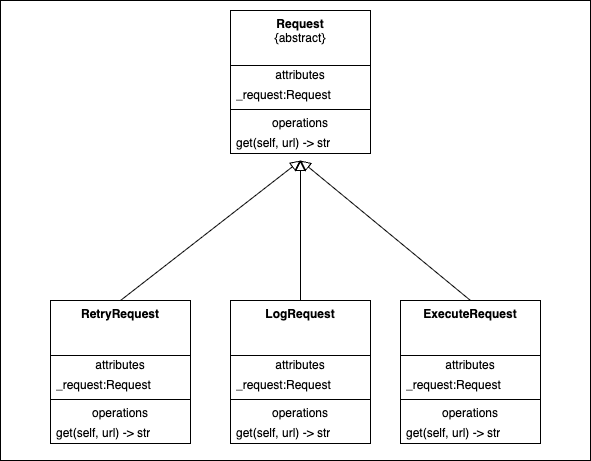

The diagram above was exported from draw.io. Its source (the exported page's mxGraphModel, read from the mxfile embedded in the PNG):
<mxGraphModel dx="687" dy="797" grid="1" gridSize="10" guides="1" tooltips="1" connect="1" arrows="1" fold="1" page="1" pageScale="1" pageWidth="827" pageHeight="1169" math="0" shadow="0">
  <root>
    <mxCell id="0" />
    <mxCell id="1" parent="0" />
    <mxCell id="34" value="" style="rounded=0;whiteSpace=wrap;html=1;" vertex="1" parent="1">
      <mxGeometry x="60" y="100" width="590" height="460" as="geometry" />
    </mxCell>
    <mxCell id="2" value="&lt;b&gt;Request&lt;/b&gt;&lt;br&gt;{abstract}" style="swimlane;fontStyle=0;align=center;verticalAlign=top;childLayout=stackLayout;horizontal=1;startSize=55;horizontalStack=0;resizeParent=1;resizeParentMax=0;resizeLast=0;collapsible=0;marginBottom=0;html=1;whiteSpace=wrap;" vertex="1" parent="1">
      <mxGeometry x="290" y="110" width="140" height="143" as="geometry" />
    </mxCell>
    <mxCell id="3" value="attributes" style="text;html=1;strokeColor=none;fillColor=none;align=center;verticalAlign=middle;spacingLeft=4;spacingRight=4;overflow=hidden;rotatable=0;points=[[0,0.5],[1,0.5]];portConstraint=eastwest;whiteSpace=wrap;" vertex="1" parent="2">
      <mxGeometry y="55" width="140" height="20" as="geometry" />
    </mxCell>
    <mxCell id="4" value="_request:Request" style="text;html=1;strokeColor=none;fillColor=none;align=left;verticalAlign=middle;spacingLeft=4;spacingRight=4;overflow=hidden;rotatable=0;points=[[0,0.5],[1,0.5]];portConstraint=eastwest;whiteSpace=wrap;" vertex="1" parent="2">
      <mxGeometry y="75" width="140" height="20" as="geometry" />
    </mxCell>
    <mxCell id="7" value="" style="line;strokeWidth=1;fillColor=none;align=left;verticalAlign=middle;spacingTop=-1;spacingLeft=3;spacingRight=3;rotatable=0;labelPosition=right;points=[];portConstraint=eastwest;" vertex="1" parent="2">
      <mxGeometry y="95" width="140" height="8" as="geometry" />
    </mxCell>
    <mxCell id="8" value="operations" style="text;html=1;strokeColor=none;fillColor=none;align=center;verticalAlign=middle;spacingLeft=4;spacingRight=4;overflow=hidden;rotatable=0;points=[[0,0.5],[1,0.5]];portConstraint=eastwest;whiteSpace=wrap;" vertex="1" parent="2">
      <mxGeometry y="103" width="140" height="20" as="geometry" />
    </mxCell>
    <mxCell id="9" value="get(self, url) -&amp;gt; str" style="text;html=1;strokeColor=none;fillColor=none;align=left;verticalAlign=middle;spacingLeft=4;spacingRight=4;overflow=hidden;rotatable=0;points=[[0,0.5],[1,0.5]];portConstraint=eastwest;whiteSpace=wrap;" vertex="1" parent="2">
      <mxGeometry y="123" width="140" height="20" as="geometry" />
    </mxCell>
    <mxCell id="10" value="&lt;b&gt;RetryRequest&lt;/b&gt;" style="swimlane;fontStyle=0;align=center;verticalAlign=top;childLayout=stackLayout;horizontal=1;startSize=55;horizontalStack=0;resizeParent=1;resizeParentMax=0;resizeLast=0;collapsible=0;marginBottom=0;html=1;whiteSpace=wrap;" vertex="1" parent="1">
      <mxGeometry x="110" y="400" width="140" height="143" as="geometry" />
    </mxCell>
    <mxCell id="11" value="attributes" style="text;html=1;strokeColor=none;fillColor=none;align=center;verticalAlign=middle;spacingLeft=4;spacingRight=4;overflow=hidden;rotatable=0;points=[[0,0.5],[1,0.5]];portConstraint=eastwest;whiteSpace=wrap;" vertex="1" parent="10">
      <mxGeometry y="55" width="140" height="20" as="geometry" />
    </mxCell>
    <mxCell id="12" value="_request:Request" style="text;html=1;strokeColor=none;fillColor=none;align=left;verticalAlign=middle;spacingLeft=4;spacingRight=4;overflow=hidden;rotatable=0;points=[[0,0.5],[1,0.5]];portConstraint=eastwest;whiteSpace=wrap;" vertex="1" parent="10">
      <mxGeometry y="75" width="140" height="20" as="geometry" />
    </mxCell>
    <mxCell id="13" value="" style="line;strokeWidth=1;fillColor=none;align=left;verticalAlign=middle;spacingTop=-1;spacingLeft=3;spacingRight=3;rotatable=0;labelPosition=right;points=[];portConstraint=eastwest;" vertex="1" parent="10">
      <mxGeometry y="95" width="140" height="8" as="geometry" />
    </mxCell>
    <mxCell id="14" value="operations" style="text;html=1;strokeColor=none;fillColor=none;align=center;verticalAlign=middle;spacingLeft=4;spacingRight=4;overflow=hidden;rotatable=0;points=[[0,0.5],[1,0.5]];portConstraint=eastwest;whiteSpace=wrap;" vertex="1" parent="10">
      <mxGeometry y="103" width="140" height="20" as="geometry" />
    </mxCell>
    <mxCell id="15" value="get(self, url) -&amp;gt; str" style="text;html=1;strokeColor=none;fillColor=none;align=left;verticalAlign=middle;spacingLeft=4;spacingRight=4;overflow=hidden;rotatable=0;points=[[0,0.5],[1,0.5]];portConstraint=eastwest;whiteSpace=wrap;" vertex="1" parent="10">
      <mxGeometry y="123" width="140" height="20" as="geometry" />
    </mxCell>
    <mxCell id="16" value="&lt;b&gt;LogRequest&lt;/b&gt;" style="swimlane;fontStyle=0;align=center;verticalAlign=top;childLayout=stackLayout;horizontal=1;startSize=55;horizontalStack=0;resizeParent=1;resizeParentMax=0;resizeLast=0;collapsible=0;marginBottom=0;html=1;whiteSpace=wrap;" vertex="1" parent="1">
      <mxGeometry x="290" y="400" width="140" height="143" as="geometry" />
    </mxCell>
    <mxCell id="17" value="attributes" style="text;html=1;strokeColor=none;fillColor=none;align=center;verticalAlign=middle;spacingLeft=4;spacingRight=4;overflow=hidden;rotatable=0;points=[[0,0.5],[1,0.5]];portConstraint=eastwest;whiteSpace=wrap;" vertex="1" parent="16">
      <mxGeometry y="55" width="140" height="20" as="geometry" />
    </mxCell>
    <mxCell id="18" value="_request:Request" style="text;html=1;strokeColor=none;fillColor=none;align=left;verticalAlign=middle;spacingLeft=4;spacingRight=4;overflow=hidden;rotatable=0;points=[[0,0.5],[1,0.5]];portConstraint=eastwest;whiteSpace=wrap;" vertex="1" parent="16">
      <mxGeometry y="75" width="140" height="20" as="geometry" />
    </mxCell>
    <mxCell id="19" value="" style="line;strokeWidth=1;fillColor=none;align=left;verticalAlign=middle;spacingTop=-1;spacingLeft=3;spacingRight=3;rotatable=0;labelPosition=right;points=[];portConstraint=eastwest;" vertex="1" parent="16">
      <mxGeometry y="95" width="140" height="8" as="geometry" />
    </mxCell>
    <mxCell id="20" value="operations" style="text;html=1;strokeColor=none;fillColor=none;align=center;verticalAlign=middle;spacingLeft=4;spacingRight=4;overflow=hidden;rotatable=0;points=[[0,0.5],[1,0.5]];portConstraint=eastwest;whiteSpace=wrap;" vertex="1" parent="16">
      <mxGeometry y="103" width="140" height="20" as="geometry" />
    </mxCell>
    <mxCell id="21" value="get(self, url) -&amp;gt; str" style="text;html=1;strokeColor=none;fillColor=none;align=left;verticalAlign=middle;spacingLeft=4;spacingRight=4;overflow=hidden;rotatable=0;points=[[0,0.5],[1,0.5]];portConstraint=eastwest;whiteSpace=wrap;" vertex="1" parent="16">
      <mxGeometry y="123" width="140" height="20" as="geometry" />
    </mxCell>
    <mxCell id="22" value="&lt;b&gt;ExecuteRequest&lt;/b&gt;" style="swimlane;fontStyle=0;align=center;verticalAlign=top;childLayout=stackLayout;horizontal=1;startSize=55;horizontalStack=0;resizeParent=1;resizeParentMax=0;resizeLast=0;collapsible=0;marginBottom=0;html=1;whiteSpace=wrap;" vertex="1" parent="1">
      <mxGeometry x="460" y="400" width="140" height="143" as="geometry" />
    </mxCell>
    <mxCell id="23" value="attributes" style="text;html=1;strokeColor=none;fillColor=none;align=center;verticalAlign=middle;spacingLeft=4;spacingRight=4;overflow=hidden;rotatable=0;points=[[0,0.5],[1,0.5]];portConstraint=eastwest;whiteSpace=wrap;" vertex="1" parent="22">
      <mxGeometry y="55" width="140" height="20" as="geometry" />
    </mxCell>
    <mxCell id="24" value="_request:Request" style="text;html=1;strokeColor=none;fillColor=none;align=left;verticalAlign=middle;spacingLeft=4;spacingRight=4;overflow=hidden;rotatable=0;points=[[0,0.5],[1,0.5]];portConstraint=eastwest;whiteSpace=wrap;" vertex="1" parent="22">
      <mxGeometry y="75" width="140" height="20" as="geometry" />
    </mxCell>
    <mxCell id="25" value="" style="line;strokeWidth=1;fillColor=none;align=left;verticalAlign=middle;spacingTop=-1;spacingLeft=3;spacingRight=3;rotatable=0;labelPosition=right;points=[];portConstraint=eastwest;" vertex="1" parent="22">
      <mxGeometry y="95" width="140" height="8" as="geometry" />
    </mxCell>
    <mxCell id="26" value="operations" style="text;html=1;strokeColor=none;fillColor=none;align=center;verticalAlign=middle;spacingLeft=4;spacingRight=4;overflow=hidden;rotatable=0;points=[[0,0.5],[1,0.5]];portConstraint=eastwest;whiteSpace=wrap;" vertex="1" parent="22">
      <mxGeometry y="103" width="140" height="20" as="geometry" />
    </mxCell>
    <mxCell id="27" value="get(self, url) -&amp;gt; str" style="text;html=1;strokeColor=none;fillColor=none;align=left;verticalAlign=middle;spacingLeft=4;spacingRight=4;overflow=hidden;rotatable=0;points=[[0,0.5],[1,0.5]];portConstraint=eastwest;whiteSpace=wrap;" vertex="1" parent="22">
      <mxGeometry y="123" width="140" height="20" as="geometry" />
    </mxCell>
    <mxCell id="28" value="" style="endArrow=block;html=1;rounded=0;align=center;verticalAlign=bottom;endFill=0;labelBackgroundColor=none;endSize=8;exitX=0.5;exitY=0;exitDx=0;exitDy=0;" edge="1" parent="1" source="10">
      <mxGeometry relative="1" as="geometry">
        <mxPoint x="270" y="410" as="sourcePoint" />
        <mxPoint x="360" y="260" as="targetPoint" />
      </mxGeometry>
    </mxCell>
    <mxCell id="29" value="" style="resizable=0;html=1;align=center;verticalAlign=top;labelBackgroundColor=none;" connectable="0" vertex="1" parent="28">
      <mxGeometry relative="1" as="geometry" />
    </mxCell>
    <mxCell id="30" value="" style="endArrow=block;html=1;rounded=0;align=center;verticalAlign=bottom;endFill=0;labelBackgroundColor=none;endSize=8;exitX=0.5;exitY=0;exitDx=0;exitDy=0;" edge="1" parent="1" source="16">
      <mxGeometry relative="1" as="geometry">
        <mxPoint x="190" y="410" as="sourcePoint" />
        <mxPoint x="360" y="260" as="targetPoint" />
      </mxGeometry>
    </mxCell>
    <mxCell id="31" value="" style="resizable=0;html=1;align=center;verticalAlign=top;labelBackgroundColor=none;" connectable="0" vertex="1" parent="30">
      <mxGeometry relative="1" as="geometry" />
    </mxCell>
    <mxCell id="32" value="" style="endArrow=block;html=1;rounded=0;align=center;verticalAlign=bottom;endFill=0;labelBackgroundColor=none;endSize=8;exitX=0.5;exitY=0;exitDx=0;exitDy=0;" edge="1" parent="1" source="22">
      <mxGeometry x="-0.001" relative="1" as="geometry">
        <mxPoint x="370" y="410" as="sourcePoint" />
        <mxPoint x="360" y="260" as="targetPoint" />
        <mxPoint as="offset" />
      </mxGeometry>
    </mxCell>
  </root>
</mxGraphModel>